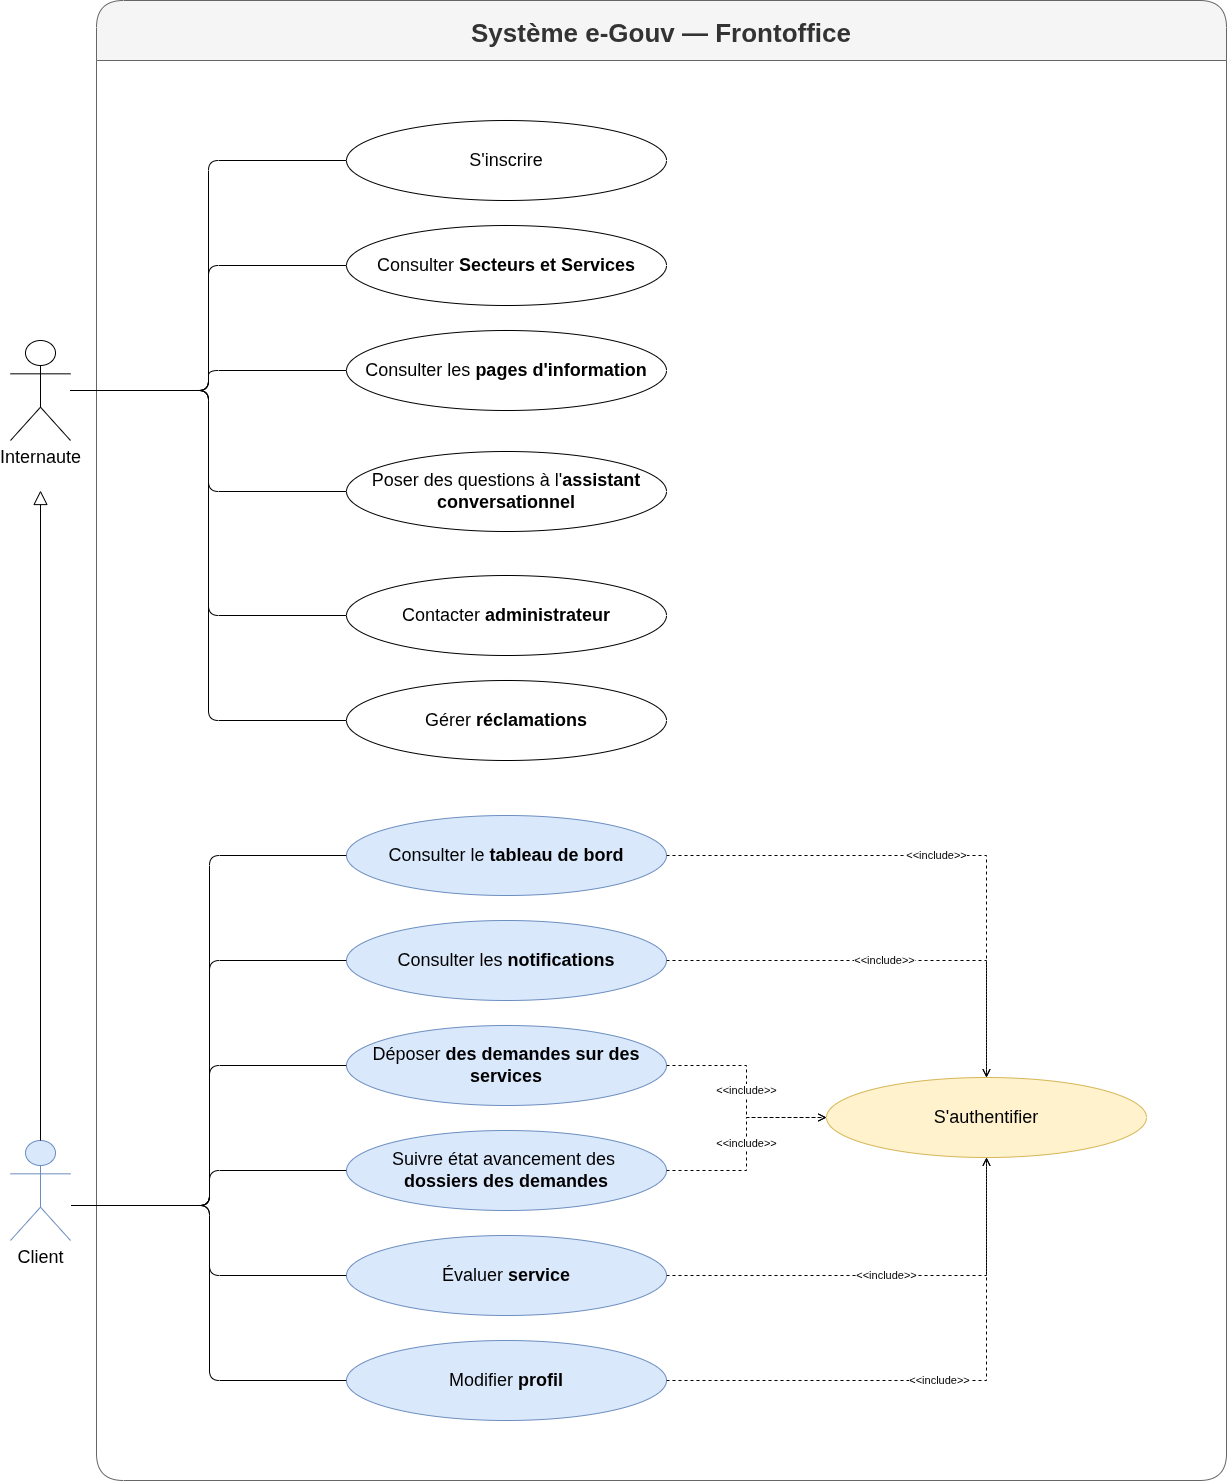

The diagram above was exported from draw.io. Its source (the exported page's mxGraphModel, read from the mxfile embedded in the PNG):
<mxGraphModel dx="2443" dy="1435" grid="1" gridSize="10" guides="1" tooltips="1" connect="1" arrows="1" fold="1" page="1" pageScale="1" pageWidth="1520" pageHeight="2700" math="0" shadow="0">
  <root>
    <mxCell id="0" />
    <mxCell id="1" parent="0" />
    <mxCell id="boundary" parent="1" style="swimlane;startSize=60;fontStyle=1;fontSize=26;strokeColor=#666666;fillColor=#f5f5f5;fontColor=#333333;rounded=1;shadow=0;" value="Système e-Gouv — Frontoffice" vertex="1">
      <mxGeometry height="1480" width="1130" x="100" y="30" as="geometry" />
    </mxCell>
    <mxCell id="UC_inscrire" parent="boundary" style="ellipse;whiteSpace=wrap;html=1;" value="&lt;font style=&quot;font-size: 18px;&quot;&gt;S'inscrire&lt;/font&gt;" vertex="1">
      <mxGeometry height="80" width="320" x="250" y="120" as="geometry" />
    </mxCell>
    <mxCell id="UC_secteurs" parent="boundary" style="ellipse;whiteSpace=wrap;html=1;" value="&lt;font style=&quot;font-size: 18px;&quot;&gt;Consulter &lt;b&gt;Secteurs et Services&lt;/b&gt;&lt;/font&gt;" vertex="1">
      <mxGeometry height="80" width="320" x="250" y="225" as="geometry" />
    </mxCell>
    <mxCell id="UC_pages" parent="boundary" style="ellipse;whiteSpace=wrap;html=1;" value="&lt;font style=&quot;font-size: 18px;&quot;&gt;Consulter les &lt;b&gt;pages d'information&lt;/b&gt;&lt;/font&gt;" vertex="1">
      <mxGeometry height="80" width="320" x="250" y="330" as="geometry" />
    </mxCell>
    <mxCell id="UC_poser" parent="boundary" style="ellipse;whiteSpace=wrap;html=1;" value="&lt;font style=&quot;font-size: 18px;&quot;&gt;Poser des questions à l'&lt;b&gt;assistant conversationnel&lt;/b&gt;&lt;/font&gt;" vertex="1">
      <mxGeometry height="80" width="320" x="250" y="451" as="geometry" />
    </mxCell>
    <mxCell id="UC_contact" parent="boundary" style="ellipse;whiteSpace=wrap;html=1;" value="&lt;font style=&quot;font-size: 18px;&quot;&gt;Contacter &lt;b&gt;administrateur&lt;/b&gt;&lt;/font&gt;" vertex="1">
      <mxGeometry height="80" width="320" x="250" y="575" as="geometry" />
    </mxCell>
    <mxCell id="UC_reclam" parent="boundary" style="ellipse;whiteSpace=wrap;html=1;" value="&lt;font style=&quot;font-size: 18px;&quot;&gt;Gérer &lt;b&gt;réclamations&lt;/b&gt;&lt;/font&gt;" vertex="1">
      <mxGeometry height="80" width="320" x="250" y="680" as="geometry" />
    </mxCell>
    <mxCell id="UC_tableau" parent="boundary" style="ellipse;whiteSpace=wrap;html=1;fillColor=#dae8fc;strokeColor=#6c8ebf;" value="&lt;font style=&quot;font-size: 18px;&quot;&gt;Consulter le &lt;b&gt;tableau de bord&lt;/b&gt;&lt;/font&gt;" vertex="1">
      <mxGeometry height="80" width="320" x="250" y="815" as="geometry" />
    </mxCell>
    <mxCell id="UC_notifs" parent="boundary" style="ellipse;whiteSpace=wrap;html=1;fillColor=#dae8fc;strokeColor=#6c8ebf;" value="&lt;font style=&quot;font-size: 18px;&quot;&gt;Consulter les &lt;b&gt;notifications&lt;/b&gt;&lt;/font&gt;" vertex="1">
      <mxGeometry height="80" width="320" x="250" y="920" as="geometry" />
    </mxCell>
    <mxCell id="UC_demandes" parent="boundary" style="ellipse;whiteSpace=wrap;html=1;fillColor=#dae8fc;strokeColor=#6c8ebf;" value="&lt;font style=&quot;font-size: 18px;&quot;&gt;Déposer &lt;b&gt;des demandes sur des services&lt;/b&gt;&lt;/font&gt;" vertex="1">
      <mxGeometry height="80" width="320" x="250" y="1025" as="geometry" />
    </mxCell>
    <mxCell id="UC_suivi_dem" parent="boundary" style="ellipse;whiteSpace=wrap;html=1;fillColor=#dae8fc;strokeColor=#6c8ebf;" value="&lt;font style=&quot;font-size: 18px;&quot;&gt;Suivre état avancement des&amp;nbsp;&lt;/font&gt;&lt;div&gt;&lt;font style=&quot;font-size: 18px;&quot;&gt;&lt;b&gt;dossiers des demandes&lt;/b&gt;&lt;/font&gt;&lt;/div&gt;" vertex="1">
      <mxGeometry height="80" width="320" x="250" y="1130" as="geometry" />
    </mxCell>
    <mxCell id="UC_evaluer" parent="boundary" style="ellipse;whiteSpace=wrap;html=1;fillColor=#dae8fc;strokeColor=#6c8ebf;" value="&lt;font style=&quot;font-size: 18px;&quot;&gt;Évaluer &lt;b&gt;service&lt;/b&gt;&lt;/font&gt;" vertex="1">
      <mxGeometry height="80" width="320" x="250" y="1235" as="geometry" />
    </mxCell>
    <mxCell id="UC_profil" parent="boundary" style="ellipse;whiteSpace=wrap;html=1;fillColor=#dae8fc;strokeColor=#6c8ebf;" value="&lt;font style=&quot;font-size: 18px;&quot;&gt;Modifier &lt;b&gt;profil&lt;/b&gt;&lt;/font&gt;" vertex="1">
      <mxGeometry height="80" width="320" x="250" y="1340" as="geometry" />
    </mxCell>
    <mxCell id="UC_auth" parent="boundary" style="ellipse;whiteSpace=wrap;html=1;fillColor=#fff2cc;strokeColor=#d6b656;" value="&lt;span style=&quot;font-size: 18px;&quot;&gt;S'authentifier&lt;/span&gt;" vertex="1">
      <mxGeometry height="80" width="320" x="730" y="1077" as="geometry" />
    </mxCell>
    <mxCell id="inc1" edge="1" parent="boundary" source="UC_tableau" style="edgeStyle=orthogonalEdgeStyle;rounded=0;html=1;dashed=1;endArrow=open;endFill=0;" target="UC_auth" value="&amp;lt;&amp;lt;include&amp;gt;&amp;gt;">
      <mxGeometry relative="1" as="geometry" />
    </mxCell>
    <mxCell id="inc2" edge="1" parent="boundary" source="UC_notifs" style="edgeStyle=orthogonalEdgeStyle;rounded=0;html=1;dashed=1;endArrow=open;endFill=0;" target="UC_auth" value="&amp;lt;&amp;lt;include&amp;gt;&amp;gt;">
      <mxGeometry relative="1" as="geometry" />
    </mxCell>
    <mxCell id="inc3" edge="1" parent="boundary" source="UC_demandes" style="edgeStyle=orthogonalEdgeStyle;rounded=0;html=1;dashed=1;endArrow=open;endFill=0;" target="UC_auth" value="&amp;lt;&amp;lt;include&amp;gt;&amp;gt;">
      <mxGeometry relative="1" as="geometry" />
    </mxCell>
    <mxCell id="inc4" edge="1" parent="boundary" source="UC_suivi_dem" style="edgeStyle=orthogonalEdgeStyle;rounded=0;html=1;dashed=1;endArrow=open;endFill=0;" target="UC_auth" value="&amp;lt;&amp;lt;include&amp;gt;&amp;gt;">
      <mxGeometry relative="1" as="geometry" />
    </mxCell>
    <mxCell id="inc5" edge="1" parent="boundary" source="UC_evaluer" style="edgeStyle=orthogonalEdgeStyle;rounded=0;html=1;dashed=1;endArrow=open;endFill=0;" target="UC_auth" value="&amp;lt;&amp;lt;include&amp;gt;&amp;gt;">
      <mxGeometry relative="1" as="geometry" />
    </mxCell>
    <mxCell id="inc6" edge="1" parent="boundary" source="UC_profil" style="edgeStyle=orthogonalEdgeStyle;rounded=0;html=1;dashed=1;endArrow=open;endFill=0;" target="UC_auth" value="&amp;lt;&amp;lt;include&amp;gt;&amp;gt;">
      <mxGeometry relative="1" as="geometry" />
    </mxCell>
    <mxCell id="ec1" edge="1" parent="boundary" style="edgeStyle=orthogonalEdgeStyle;exitX=1;exitY=0.5;entryX=0;entryY=0.5;endArrow=none;html=1;" target="UC_tableau">
      <mxGeometry relative="1" as="geometry">
        <mxPoint x="-25" y="1205.0000000000005" as="sourcePoint" />
      </mxGeometry>
    </mxCell>
    <mxCell id="ec2" edge="1" parent="boundary" style="edgeStyle=orthogonalEdgeStyle;exitX=1;exitY=0.5;entryX=0;entryY=0.5;endArrow=none;html=1;" target="UC_notifs">
      <mxGeometry relative="1" as="geometry">
        <mxPoint x="-25" y="1205.0000000000005" as="sourcePoint" />
      </mxGeometry>
    </mxCell>
    <mxCell id="ec3" edge="1" parent="boundary" style="edgeStyle=orthogonalEdgeStyle;exitX=1;exitY=0.5;entryX=0;entryY=0.5;endArrow=none;html=1;" target="UC_demandes">
      <mxGeometry relative="1" as="geometry">
        <mxPoint x="-25" y="1205.0000000000005" as="sourcePoint" />
      </mxGeometry>
    </mxCell>
    <mxCell id="ec4" edge="1" parent="boundary" style="edgeStyle=orthogonalEdgeStyle;exitX=1;exitY=0.5;entryX=0;entryY=0.5;endArrow=none;html=1;" target="UC_suivi_dem">
      <mxGeometry relative="1" as="geometry">
        <mxPoint x="-25" y="1205.0000000000005" as="sourcePoint" />
      </mxGeometry>
    </mxCell>
    <mxCell id="ec5" edge="1" parent="boundary" style="edgeStyle=orthogonalEdgeStyle;exitX=1;exitY=0.5;entryX=0;entryY=0.5;endArrow=none;html=1;" target="UC_evaluer">
      <mxGeometry relative="1" as="geometry">
        <mxPoint x="-25" y="1205.0000000000005" as="sourcePoint" />
      </mxGeometry>
    </mxCell>
    <mxCell id="ec6" edge="1" parent="boundary" style="edgeStyle=orthogonalEdgeStyle;exitX=1;exitY=0.5;entryX=0;entryY=0.5;endArrow=none;html=1;" target="UC_profil">
      <mxGeometry relative="1" as="geometry">
        <mxPoint x="-25" y="1205.0000000000005" as="sourcePoint" />
      </mxGeometry>
    </mxCell>
    <mxCell id="actor_internaute" parent="1" style="shape=umlActor;verticalLabelPosition=bottom;verticalAlign=top;html=1;outlineConnect=0;labelBackgroundColor=none;" value="&lt;span style=&quot;font-size: 18px;&quot;&gt;Internaute&lt;/span&gt;" vertex="1">
      <mxGeometry height="100" width="60" x="14" y="370" as="geometry" />
    </mxCell>
    <mxCell id="actor_client" parent="1" style="shape=umlActor;verticalLabelPosition=bottom;verticalAlign=top;html=1;outlineConnect=0;labelBackgroundColor=none;fillColor=#dae8fc;strokeColor=#6c8ebf;" value="&lt;span style=&quot;font-size: 18px;&quot;&gt;Client&lt;/span&gt;" vertex="1">
      <mxGeometry height="100" width="60" x="14" y="1170" as="geometry" />
    </mxCell>
    <mxCell id="gen_client" edge="1" parent="1" source="actor_client" style="edgeStyle=orthogonalEdgeStyle;rounded=0;html=1;endArrow=block;endFill=0;endSize=12;">
      <mxGeometry relative="1" as="geometry">
        <mxPoint x="44" y="520" as="targetPoint" />
      </mxGeometry>
    </mxCell>
    <mxCell id="ei1" edge="1" parent="1" source="actor_internaute" style="edgeStyle=orthogonalEdgeStyle;exitX=1;exitY=0.5;entryX=0;entryY=0.5;endArrow=none;html=1;" target="UC_inscrire">
      <mxGeometry relative="1" as="geometry" />
    </mxCell>
    <mxCell id="ei2" edge="1" parent="1" source="actor_internaute" style="edgeStyle=orthogonalEdgeStyle;exitX=1;exitY=0.5;entryX=0;entryY=0.5;endArrow=none;html=1;" target="UC_secteurs">
      <mxGeometry relative="1" as="geometry" />
    </mxCell>
    <mxCell id="ei3" edge="1" parent="1" source="actor_internaute" style="edgeStyle=orthogonalEdgeStyle;exitX=1;exitY=0.5;entryX=0;entryY=0.5;endArrow=none;html=1;" target="UC_pages">
      <mxGeometry relative="1" as="geometry" />
    </mxCell>
    <mxCell id="ei4" edge="1" parent="1" source="actor_internaute" style="edgeStyle=orthogonalEdgeStyle;exitX=1;exitY=0.5;entryX=0;entryY=0.5;endArrow=none;html=1;" target="UC_poser">
      <mxGeometry relative="1" as="geometry" />
    </mxCell>
    <mxCell id="ei8" edge="1" parent="1" source="actor_internaute" style="edgeStyle=orthogonalEdgeStyle;exitX=1;exitY=0.5;entryX=0;entryY=0.5;endArrow=none;html=1;" target="UC_contact">
      <mxGeometry relative="1" as="geometry" />
    </mxCell>
    <mxCell id="ei9" edge="1" parent="1" source="actor_internaute" style="edgeStyle=orthogonalEdgeStyle;exitX=1;exitY=0.5;entryX=0;entryY=0.5;endArrow=none;html=1;" target="UC_reclam">
      <mxGeometry relative="1" as="geometry" />
    </mxCell>
  </root>
</mxGraphModel>